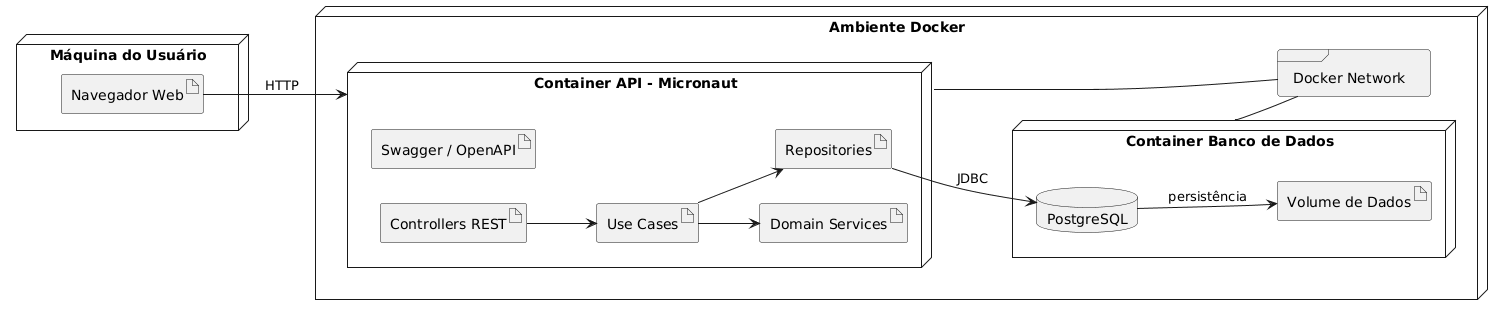

The diagram above was rendered by PlantUML. Its source (embedded in the PNG):
@startuml
left to right direction
skinparam shadowing false

node "Máquina do Usuário" {
  artifact "Navegador Web" as browser
}

node "Ambiente Docker" {

  node "Container API - Micronaut" as api {
    artifact "Controllers REST" as ctrls
    artifact "Use Cases" as usecases
    artifact "Domain Services" as domainservices
    artifact "Repositories" as repos
    artifact "Swagger / OpenAPI" as openapi
  }

  node "Container Banco de Dados" as dbcontainer {
    database "PostgreSQL" as postgres
    artifact "Volume de Dados" as volume
  }

  frame "Docker Network" as network
}

browser --> api : HTTP
ctrls --> usecases
usecases --> domainservices
usecases --> repos
repos --> postgres : JDBC
postgres --> volume : persistência
api -- network
dbcontainer -- network
@enduml